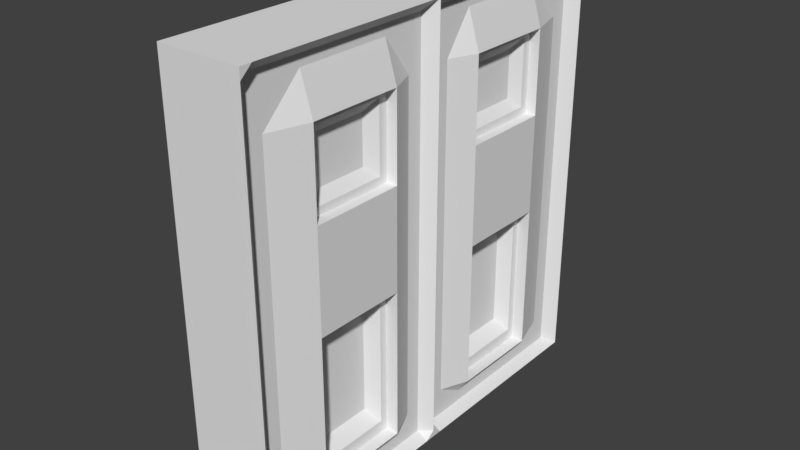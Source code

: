# Source: Door.blend  (saved by Blender 2.79.0; exported with 4.5.12 LTS)
import bpy
from mathutils import Matrix  # noqa: F401  (used for matrix-valued properties, if any)

bpy.ops.wm.read_factory_settings(use_empty=True)
scene = bpy.context.scene
scene.name = 'Scene'

# ---- collections
col_collection_1 = bpy.data.collections.new('Collection 1'); scene.collection.children.link(col_collection_1)

# ---- world
world_world = bpy.data.worlds.new('World'); scene.world = world_world
world_world.color = (0.05088, 0.05088, 0.05088)
world_world.use_sun_shadow = False
world_world.sun_shadow_jitter_overblur = 0.0
world_world.cycles.sampling_method = 'MANUAL'

# ---- meshes
me_cube_001 = bpy.data.meshes.new('Cube.001')
me_cube_001.from_pydata([(-1.0, 1.0, -1.0), (-1.0, 1.0, 1.0), (1.0, 1.0, -1.0), (1.0, 1.0, 1.0), (-1.0, 1.0, 0.0), (1.0, 1.0, 0.0), (-1.0, 1.0, 0.3296), (1.0, 1.0, 0.3296), (-1.0, 1.0, 0.7222), (1.0, 1.0, 0.7222), (-1.0, 1.0, -0.139), (1.0, 1.0, -0.139), (-1.0, 1.0, -0.8357), (1.0, 1.0, -0.8357), (-1.0, 0.2508, 1.0), (1.0, 0.2508, -1.0), (-1.0, 0.2508, -1.0), (1.0, 0.2508, 1.0), (1.0, 0.2508, 0.0), (-1.0, 0.2508, 0.0), (1.0, 0.2508, 0.3296), (-1.0, 0.2508, 0.3296), (1.0, 0.2508, 0.7222), (-1.0, 0.2508, 0.7222), (-1.0, 0.2508, -0.139), (1.0, 0.2508, -0.139), (1.0, 0.2508, -0.8357), (-1.0, 0.2508, -0.8357), (-1.0, 0.687, 1.0), (1.0, 0.687, -1.0), (-1.0, 0.687, 0.0), (-1.0, 0.687, 0.3296), (-1.0, 0.687, 0.7222), (-1.0, 0.687, -0.139), (-1.0, 0.687, -0.8357), (-1.0, 0.687, -1.0), (1.0, 0.687, 1.0), (1.0, 0.687, 0.0), (1.0, 0.687, 0.3296), (1.0, 0.687, 0.7222), (1.0, 0.687, -0.139), (1.0, 0.687, -0.8357), (0.7492, 0.687, 0.3296), (0.7492, 0.2508, 0.3296), (0.7492, 0.687, 0.7222), (0.7492, 0.2508, 0.7222), (0.7492, 0.6445, 0.3679), (0.7492, 0.2934, 0.3679), (0.7492, 0.6445, 0.6839), (0.7492, 0.2934, 0.6839), (0.5596, 0.5908, 0.4162), (0.5596, 0.3471, 0.4162), (0.5596, 0.5908, 0.6356), (0.5596, 0.3471, 0.6356), (0.6976, 0.687, -0.139), (0.6976, 0.2508, -0.139), (0.6976, 0.687, -0.8357), (0.6976, 0.2508, -0.8357), (0.6976, 0.6501, -0.198), (0.6976, 0.2878, -0.198), (0.6976, 0.6501, -0.7767), (0.6976, 0.2878, -0.7767), (0.373, 0.617, -0.2508), (0.373, 0.3209, -0.2508), (0.373, 0.617, -0.7238), (0.373, 0.3209, -0.7238), (-0.7507, 0.2508, 0.7222), (-0.7507, 0.2508, 0.3296), (-0.7507, 0.687, 0.3296), (-0.7507, 0.687, 0.7222), (-0.7507, 0.2818, 0.6944), (-0.7507, 0.2818, 0.3575), (-0.7507, 0.6561, 0.3575), (-0.7507, 0.6561, 0.6944), (-0.3851, 0.3158, 0.6638), (-0.3851, 0.3158, 0.388), (-0.3851, 0.6221, 0.388), (-0.3851, 0.6221, 0.6638), (-1.0, 1.0, 0.9028), (1.0, 1.0, 0.9028), (0.7224, 0.2508, 0.9028), (-0.8327, 0.2508, 0.9028), (0.7224, 0.687, 0.9028), (-0.8327, 0.687, 0.9028), (-1.0, 0.04658, -1.0), (1.0, 0.04658, 1.0), (0.7224, 0.04658, 0.0), (0.7224, 0.04658, 0.3296), (0.7224, 0.04658, 0.7222), (0.7224, 0.04658, -0.139), (0.7224, 0.04658, -0.8357), (-1.0, 0.04658, 1.0), (1.0, 0.04658, -1.0), (-0.8327, 0.04658, 0.0), (-0.8327, 0.04658, 0.3296), (-0.8327, 0.04658, 0.7222), (-0.8327, 0.04658, -0.139), (-0.8327, 0.04658, -0.8357), (-0.8327, 0.04658, 0.9028), (0.7224, 0.04658, 0.9028), (-1.0, 0.1182, 1.0), (1.0, 0.1182, -1.0), (-0.8327, 0.1182, 0.0), (-0.8327, 0.1182, 0.3296), (-0.8327, 0.1182, 0.7222), (-0.8327, 0.1182, -0.139), (-0.8327, 0.1182, -0.8357), (-1.0, 0.1182, -1.0), (1.0, 0.1182, 1.0), (0.7224, 0.1182, 0.0), (0.7224, 0.1182, 0.3296), (0.7224, 0.1182, 0.7222), (0.7224, 0.1182, -0.139), (0.7224, 0.1182, -0.8357), (-0.7259, 0.687, -0.139), (-1.0, 1.0, -0.9671), (1.0, 1.0, -0.9671), (-0.8327, 0.2508, -0.9671), (0.7224, 0.2508, -0.9671), (0.7224, 0.687, -0.9671), (-0.8327, 0.687, -0.9671), (-0.8327, 0.04658, -0.9671), (0.7224, 0.04658, -0.9671), (0.7224, 0.1182, -0.9671), (-0.8327, 0.1182, -0.9671), (-1.0, 1.0, 0.9514), (1.0, 1.0, 0.9514), (0.7224, 0.2508, 0.9514), (-0.8327, 0.2508, 0.9514), (0.7224, 0.687, 0.9514), (-0.8327, 0.687, 0.9514), (-0.8327, 0.04658, 0.9514), (0.7224, 0.04658, 0.9514), (0.7224, 0.1182, 0.9514), (-0.8327, 0.1182, 0.9514), (-1.0, 1.0, -0.9178), (1.0, 1.0, -0.9108), (-0.8327, 0.2508, -0.9137), (0.7224, 0.2508, -0.9108), (0.7224, 0.687, -0.9108), (-0.8327, 0.687, -0.9137), (-0.8327, 0.04658, -0.9137), (0.7224, 0.04658, -0.9108), (-0.7259, 0.2508, -0.8357), (-1.0, 0.9462, 1.0), (1.0, 0.9462, -1.0), (-0.8327, 0.9462, 0.0), (-0.8327, 0.9462, 0.3296), (-0.8327, 0.9462, 0.7222), (-0.8327, 0.9462, -0.139), (-0.8327, 0.9462, -0.8357), (-1.0, 0.9462, -1.0), (1.0, 0.9462, 1.0), (0.7224, 0.9462, 0.0), (0.7224, 0.9462, 0.3296), (0.7224, 0.9462, 0.7222), (0.7224, 0.9462, -0.139), (0.7224, 0.9462, -0.8357), (0.7224, 0.9462, 0.9028), (-0.8327, 0.9462, 0.9028), (0.7224, 0.9462, -0.9671), (-0.8327, 0.9462, -0.9671), (0.7224, 0.9462, 0.9514), (-0.8327, 0.9462, 0.9514), (0.7224, 0.9462, -0.9108), (-0.8327, 0.9462, -0.9137), (-1.0, 0.8722, -1.0), (1.0, 0.8722, 1.0), (0.7224, 0.8722, 0.0), (0.7224, 0.8722, 0.3296), (0.7224, 0.8722, 0.7222), (0.7224, 0.8722, -0.139), (0.7224, 0.8722, -0.8357), (-0.7259, 0.687, -0.8357), (0.7224, 0.8722, -0.9671), (0.7224, 0.8722, 0.9514), (-0.7259, 0.2508, -0.139), (-1.0, 0.8722, 1.0), (1.0, 0.8722, -1.0), (-0.8327, 0.8722, 0.0), (-0.8327, 0.8722, 0.3296), (-0.8327, 0.8722, 0.7222), (-0.8327, 0.8722, -0.139), (-0.8327, 0.8722, -0.8357), (-0.8327, 0.8722, -0.9671), (-0.8327, 0.8722, 0.9514), (-0.7259, 0.2995, -0.758), (-0.7259, 0.6384, -0.758), (-0.7259, 0.2995, -0.2166), (-0.7259, 0.6384, -0.2166), (-0.3815, 0.3416, -0.2839), (-0.3815, 0.5963, -0.2839), (-0.3815, 0.3416, -0.6908), (-0.3815, 0.5963, -0.6908), (-1.0, -1.0, -1.0), (-1.0, -1.0, 1.0), (1.0, -1.0, -1.0), (1.0, -1.0, 1.0), (-1.0, 0.0, -1.0), (-1.0, 0.0, 1.0), (1.0, 0.0, -1.0), (1.0, 0.0, 1.0), (-1.0, -1.0, 0.0), (1.0, -1.0, 0.0), (1.0, 0.0, 0.0), (-1.0, 0.0, 0.0), (-1.0, -1.0, 0.3296), (1.0, -1.0, 0.3296), (1.0, 0.0, 0.3296), (-1.0, 0.0, 0.3296), (-1.0, -1.0, 0.7222), (1.0, -1.0, 0.7222), (1.0, 0.0, 0.7222), (-1.0, 0.0, 0.7222), (-1.0, -1.0, -0.139), (1.0, -1.0, -0.139), (1.0, 0.0, -0.139), (-1.0, 0.0, -0.139), (-1.0, -1.0, -0.8357), (1.0, -1.0, -0.8357), (1.0, 0.0, -0.8357), (-1.0, 0.0, -0.8357), (-1.0, -0.2508, 1.0), (1.0, -0.2508, -1.0), (-1.0, -0.2508, -1.0), (1.0, -0.2508, 1.0), (1.0, -0.2508, 0.0), (-1.0, -0.2508, 0.0), (1.0, -0.2508, 0.3296), (-1.0, -0.2508, 0.3296), (1.0, -0.2508, 0.7222), (-1.0, -0.2508, 0.7222), (-1.0, -0.2508, -0.139), (1.0, -0.2508, -0.139), (1.0, -0.2508, -0.8357), (-1.0, -0.2508, -0.8357), (-1.0, -0.687, 1.0), (1.0, -0.687, -1.0), (-1.0, -0.687, 0.0), (-1.0, -0.687, 0.3296), (-1.0, -0.687, 0.7222), (-1.0, -0.687, -0.139), (-1.0, -0.687, -0.8357), (-1.0, -0.687, -1.0), (1.0, -0.687, 1.0), (1.0, -0.687, 0.0), (1.0, -0.687, 0.3296), (1.0, -0.687, 0.7222), (1.0, -0.687, -0.139), (1.0, -0.687, -0.8357), (0.7492, -0.687, 0.3296), (0.7492, -0.2508, 0.3296), (0.7492, -0.687, 0.7222), (0.7492, -0.2508, 0.7222), (0.7492, -0.6445, 0.3679), (0.7492, -0.2934, 0.3679), (0.7492, -0.6445, 0.6839), (0.7492, -0.2934, 0.6839), (0.5596, -0.5908, 0.4162), (0.5596, -0.3471, 0.4162), (0.5596, -0.5908, 0.6356), (0.5596, -0.3471, 0.6356), (0.6976, -0.687, -0.139), (0.6976, -0.2508, -0.139), (0.6976, -0.687, -0.8357), (0.6976, -0.2508, -0.8357), (0.6976, -0.6501, -0.198), (0.6976, -0.2878, -0.198), (0.6976, -0.6501, -0.7767), (0.6976, -0.2878, -0.7767), (0.373, -0.617, -0.2508), (0.373, -0.3209, -0.2508), (0.373, -0.617, -0.7238), (0.373, -0.3209, -0.7238), (-0.7507, -0.2508, 0.7222), (-0.7507, -0.2508, 0.3296), (-0.7507, -0.687, 0.3296), (-0.7507, -0.687, 0.7222), (-0.7507, -0.2818, 0.6944), (-0.7507, -0.2818, 0.3575), (-0.7507, -0.6561, 0.3575), (-0.7507, -0.6561, 0.6944), (-0.3851, -0.3158, 0.6638), (-0.3851, -0.3158, 0.388), (-0.3851, -0.6221, 0.388), (-0.3851, -0.6221, 0.6638), (-1.0, -1.0, 0.9028), (1.0, -1.0, 0.9028), (1.0, 0.0, 0.9028), (-1.0, 0.0, 0.9028), (0.7224, -0.2508, 0.9028), (-0.8327, -0.2508, 0.9028), (0.7224, -0.687, 0.9028), (-0.8327, -0.687, 0.9028), (-1.0, -0.04658, -1.0), (1.0, -0.04658, 1.0), (0.7224, -0.04658, 0.0), (0.7224, -0.04658, 0.3296), (0.7224, -0.04658, 0.7222), (0.7224, -0.04658, -0.139), (0.7224, -0.04658, -0.8357), (-1.0, -0.04658, 1.0), (1.0, -0.04658, -1.0), (-0.8327, -0.04658, 0.0), (-0.8327, -0.04658, 0.3296), (-0.8327, -0.04658, 0.7222), (-0.8327, -0.04658, -0.139), (-0.8327, -0.04658, -0.8357), (-0.8327, -0.04658, 0.9028), (0.7224, -0.04658, 0.9028), (-1.0, -0.1182, 1.0), (1.0, -0.1182, -1.0), (-0.8327, -0.1182, 0.0), (-0.8327, -0.1182, 0.3296), (-0.8327, -0.1182, 0.7222), (-0.8327, -0.1182, -0.139), (-0.8327, -0.1182, -0.8357), (-1.0, -0.1182, -1.0), (1.0, -0.1182, 1.0), (0.7224, -0.1182, 0.0), (0.7224, -0.1182, 0.3296), (0.7224, -0.1182, 0.7222), (0.7224, -0.1182, -0.139), (0.7224, -0.1182, -0.8357), (-0.7259, -0.687, -0.139), (-1.0, -1.0, -0.9671), (1.0, -1.0, -0.9671), (1.0, 0.0, -0.9671), (-1.0, 0.0, -0.9671), (-0.8327, -0.2508, -0.9671), (0.7224, -0.2508, -0.9671), (0.7224, -0.687, -0.9671), (-0.8327, -0.687, -0.9671), (-0.8327, -0.04658, -0.9671), (0.7224, -0.04658, -0.9671), (0.7224, -0.1182, -0.9671), (-0.8327, -0.1182, -0.9671), (-1.0, -1.0, 0.9514), (1.0, -1.0, 0.9514), (1.0, 0.0, 0.9514), (-1.0, 0.0, 0.9514), (0.7224, -0.2508, 0.9514), (-0.8327, -0.2508, 0.9514), (0.7224, -0.687, 0.9514), (-0.8327, -0.687, 0.9514), (-0.8327, -0.04658, 0.9514), (0.7224, -0.04658, 0.9514), (0.7224, -0.1182, 0.9514), (-0.8327, -0.1182, 0.9514), (-1.0, -1.0, -0.9178), (1.0, -1.0, -0.9108), (1.0, 0.0, -0.9108), (-1.0, 0.0, -0.9178), (-0.8327, -0.2508, -0.9137), (0.7224, -0.2508, -0.9108), (0.7224, -0.687, -0.9108), (-0.8327, -0.687, -0.9137), (-0.8327, -0.04658, -0.9137), (0.7224, -0.04658, -0.9108), (-0.7259, -0.2508, -0.8357), (-1.0, -0.9462, 1.0), (1.0, -0.9462, -1.0), (-0.8327, -0.9462, 0.0), (-0.8327, -0.9462, 0.3296), (-0.8327, -0.9462, 0.7222), (-0.8327, -0.9462, -0.139), (-0.8327, -0.9462, -0.8357), (-1.0, -0.9462, -1.0), (1.0, -0.9462, 1.0), (0.7224, -0.9462, 0.0), (0.7224, -0.9462, 0.3296), (0.7224, -0.9462, 0.7222), (0.7224, -0.9462, -0.139), (0.7224, -0.9462, -0.8357), (0.7224, -0.9462, 0.9028), (-0.8327, -0.9462, 0.9028), (0.7224, -0.9462, -0.9671), (-0.8327, -0.9462, -0.9671), (0.7224, -0.9462, 0.9514), (-0.8327, -0.9462, 0.9514), (0.7224, -0.9462, -0.9108), (-0.8327, -0.9462, -0.9137), (-1.0, -0.8722, -1.0), (1.0, -0.8722, 1.0), (0.7224, -0.8722, 0.0), (0.7224, -0.8722, 0.3296), (0.7224, -0.8722, 0.7222), (0.7224, -0.8722, -0.139), (0.7224, -0.8722, -0.8357), (-0.7259, -0.687, -0.8357), (0.7224, -0.8722, -0.9671), (0.7224, -0.8722, 0.9514), (-0.7259, -0.2508, -0.139), (-1.0, -0.8722, 1.0), (1.0, -0.8722, -1.0), (-0.8327, -0.8722, 0.0), (-0.8327, -0.8722, 0.3296), (-0.8327, -0.8722, 0.7222), (-0.8327, -0.8722, -0.139), (-0.8327, -0.8722, -0.8357), (-0.8327, -0.8722, -0.9671), (-0.8327, -0.8722, 0.9514), (-0.7259, -0.2995, -0.758), (-0.7259, -0.6384, -0.758), (-0.7259, -0.2995, -0.2166), (-0.7259, -0.6384, -0.2166), (-0.3815, -0.3416, -0.2839), (-0.3815, -0.5963, -0.2839), (-0.3815, -0.3416, -0.6908), (-0.3815, -0.5963, -0.6908), (-1.0, 0.0, 1.0), (1.0, 0.0, 1.0), (1.0, 0.0, -1.0), (-1.0, 0.0, -1.0), (1.0, 0.0, -0.9671), (-1.0, 0.0, -0.9671), (1.0, 0.0, 0.3296), (1.0, 0.0, 0.0), (-1.0, 0.0, 0.3296), (-1.0, 0.0, 0.0), (1.0, 0.0, 0.7222), (-1.0, 0.0, 0.7222), (1.0, 0.0, 0.9028), (-1.0, 0.0, 0.9028), (1.0, 0.0, -0.139), (-1.0, 0.0, -0.139), (1.0, 0.0, -0.8357), (-1.0, 0.0, -0.8357), (1.0, 0.0, 0.9514), (-1.0, 0.0, 0.9514), (1.0, 0.0, -0.9108), (-1.0, 0.0, -0.9178)], [], [(163, 144, 1, 125), (125, 1, 3, 126), (85, 91, 410, 411), (84, 92, 412, 413), (132, 85, 411, 428), (89, 86, 417, 424), (10, 4, 5, 11), (149, 146, 4, 10), (86, 87, 416, 417), (4, 6, 7, 5), (146, 147, 6, 4), (87, 88, 420, 416), (6, 8, 9, 7), (147, 148, 8, 6), (150, 149, 10, 12), (12, 10, 11, 13), (90, 89, 424, 426), (142, 90, 426, 430), (135, 12, 13, 136), (165, 150, 12, 135), (106, 27, 137), (139, 41, 26, 138), (41, 40, 54, 56), (106, 105, 24, 27), (103, 104, 23, 21), (39, 22, 45, 44), (102, 103, 21, 19), (37, 38, 20, 18), (105, 102, 19, 24), (40, 37, 18, 25), (129, 36, 17, 127), (35, 29, 15, 16), (36, 28, 14, 17), (134, 100, 14, 128), (167, 177, 28, 36), (166, 178, 29, 35), (175, 167, 36, 129), (171, 168, 37, 40), (168, 169, 38, 37), (169, 170, 39, 38), (172, 171, 40, 41), (139, 172, 41), (137, 27, 34, 140), (27, 24, 176, 143), (32, 31, 68, 69), (19, 21, 31, 30), (24, 19, 30, 33), (128, 14, 28, 130), (42, 44, 48, 46), (22, 20, 43, 45), (20, 38, 42, 43), (38, 39, 44, 42), (49, 47, 51, 53), (44, 45, 49, 48), (45, 43, 47, 49), (43, 42, 46, 47), (50, 52, 53, 51), (47, 46, 50, 51), (46, 48, 52, 50), (48, 49, 53, 52), (56, 54, 58, 60), (40, 25, 55, 54), (25, 26, 57, 55), (26, 41, 56, 57), (59, 61, 65, 63), (57, 56, 60, 61), (55, 57, 61, 59), (54, 55, 59, 58), (64, 62, 63, 65), (58, 59, 63, 62), (60, 58, 62, 64), (61, 60, 64, 65), (69, 68, 72, 73), (31, 21, 67, 68), (21, 23, 66, 67), (23, 32, 69, 66), (70, 73, 77, 74), (68, 67, 71, 72), (66, 69, 73, 70), (67, 66, 70, 71), (75, 74, 77, 76), (71, 70, 74, 75), (73, 72, 76, 77), (72, 71, 75, 76), (23, 81, 83, 32), (170, 82, 39), (104, 81, 23), (39, 82, 80, 22), (88, 99, 422, 420), (8, 78, 79, 9), (148, 159, 78, 8), (33, 34, 173, 114), (421, 423, 98, 95), (429, 410, 91, 131), (425, 419, 93, 96), (419, 418, 94, 93), (418, 421, 95, 94), (427, 425, 96, 97), (431, 427, 97, 141), (24, 33, 114, 176), (113, 112, 89, 90), (110, 111, 88, 87), (109, 110, 87, 86), (112, 109, 86, 89), (133, 108, 85, 132), (107, 101, 92, 84), (108, 100, 91, 85), (17, 14, 100, 108), (16, 15, 101, 107), (127, 17, 108, 133), (25, 18, 109, 112), (18, 20, 110, 109), (20, 22, 111, 110), (26, 25, 112, 113), (138, 26, 113), (22, 80, 111), (131, 91, 100, 134), (96, 93, 102, 105), (93, 94, 103, 102), (94, 95, 104, 103), (97, 96, 105, 106), (84, 121, 124, 107), (15, 118, 123, 101), (101, 123, 122, 92), (413, 415, 121, 84), (16, 117, 120, 35), (178, 174, 119, 29), (29, 119, 118, 15), (107, 124, 117, 16), (151, 161, 115, 0), (0, 115, 116, 2), (92, 122, 414, 412), (113, 90, 142, 122, 123, 118, 138), (176, 114, 189, 188), (423, 429, 131, 98), (81, 128, 130, 83), (34, 27, 143, 173), (121, 141, 97, 106, 137, 117, 124), (82, 129, 127, 80), (99, 132, 428, 422), (78, 125, 126, 79), (159, 163, 125, 78), (164, 157, 172, 139, 119, 174, 160), (173, 143, 186, 187), (415, 431, 141, 121), (117, 137, 140, 120), (143, 176, 188, 186), (119, 139, 138, 118), (181, 83, 130, 185, 163, 159, 148), (161, 165, 135, 115), (115, 135, 136, 116), (122, 142, 430, 414), (98, 131, 134, 128, 81, 104, 95), (116, 136, 164, 160), (79, 126, 162, 158), (166, 184, 161, 151), (2, 116, 160, 145), (9, 79, 158, 155), (136, 13, 157, 164), (13, 11, 156, 157), (7, 9, 155, 154), (5, 7, 154, 153), (11, 5, 153, 156), (126, 3, 152, 162), (0, 2, 145, 151), (3, 1, 144, 152), (183, 182, 149, 150), (180, 181, 148, 147), (179, 180, 147, 146), (182, 179, 146, 149), (185, 177, 144, 163), (130, 28, 177, 185), (33, 30, 179, 182), (30, 31, 180, 179), (31, 32, 181, 180), (34, 33, 182, 183), (140, 34, 183), (32, 83, 181), (35, 120, 184, 166), (140, 183, 150, 165, 161, 184, 120), (133, 132, 99, 88, 111, 80, 127), (145, 160, 174, 178), (187, 186, 192, 193), (157, 156, 171, 172), (154, 155, 170, 169), (153, 154, 169, 168), (156, 153, 168, 171), (162, 152, 167, 175), (151, 145, 178, 166), (152, 144, 177, 167), (114, 173, 187, 189), (155, 158, 162, 175, 129, 82, 170), (192, 190, 191, 193), (186, 188, 190, 192), (189, 187, 193, 191), (188, 189, 191, 190), (379, 337, 195, 360), (337, 338, 197, 195), (295, 201, 199, 301), (294, 198, 200, 302), (346, 339, 201, 295), (299, 216, 204, 296), (214, 215, 203, 202), (365, 214, 202, 362), (296, 204, 208, 297), (202, 203, 207, 206), (362, 202, 206, 363), (297, 208, 212, 298), (206, 207, 211, 210), (363, 206, 210, 364), (366, 218, 214, 365), (218, 219, 215, 214), (300, 220, 216, 299), (358, 351, 220, 300), (349, 350, 219, 218), (381, 349, 218, 366), (316, 353, 235), (355, 354, 234, 249), (249, 264, 262, 248), (316, 235, 232, 315), (313, 229, 231, 314), (247, 252, 253, 230), (312, 227, 229, 313), (245, 226, 228, 246), (315, 232, 227, 312), (248, 233, 226, 245), (343, 341, 225, 244), (243, 224, 223, 237), (244, 225, 222, 236), (348, 342, 222, 310), (383, 244, 236, 393), (382, 243, 237, 394), (391, 343, 244, 383), (387, 248, 245, 384), (384, 245, 246, 385), (385, 246, 247, 386), (388, 249, 248, 387), (355, 249, 388), (353, 356, 242, 235), (235, 359, 392, 232), (240, 277, 276, 239), (227, 238, 239, 229), (232, 241, 238, 227), (342, 344, 236, 222), (250, 254, 256, 252), (230, 253, 251, 228), (228, 251, 250, 246), (246, 250, 252, 247), (257, 261, 259, 255), (252, 256, 257, 253), (253, 257, 255, 251), (251, 255, 254, 250), (258, 259, 261, 260), (255, 259, 258, 254), (254, 258, 260, 256), (256, 260, 261, 257), (264, 268, 266, 262), (248, 262, 263, 233), (233, 263, 265, 234), (234, 265, 264, 249), (267, 271, 273, 269), (265, 269, 268, 264), (263, 267, 269, 265), (262, 266, 267, 263), (272, 273, 271, 270), (266, 270, 271, 267), (268, 272, 270, 266), (269, 273, 272, 268), (277, 281, 280, 276), (239, 276, 275, 229), (229, 275, 274, 231), (231, 274, 277, 240), (278, 282, 285, 281), (276, 280, 279, 275), (274, 278, 281, 277), (275, 279, 278, 274), (283, 284, 285, 282), (279, 283, 282, 278), (281, 285, 284, 280), (280, 284, 283, 279), (231, 240, 293, 291), (386, 247, 292), (314, 231, 291), (247, 230, 290, 292), (298, 212, 288, 309), (210, 211, 287, 286), (364, 210, 286, 375), (241, 324, 389, 242), (213, 305, 308, 289), (340, 345, 301, 199), (217, 306, 303, 205), (205, 303, 304, 209), (209, 304, 305, 213), (221, 307, 306, 217), (352, 357, 307, 221), (232, 392, 324, 241), (323, 300, 299, 322), (320, 297, 298, 321), (319, 296, 297, 320), (322, 299, 296, 319), (347, 346, 295, 318), (317, 294, 302, 311), (318, 295, 301, 310), (225, 318, 310, 222), (224, 317, 311, 223), (341, 347, 318, 225), (233, 322, 319, 226), (226, 319, 320, 228), (228, 320, 321, 230), (234, 323, 322, 233), (354, 323, 234), (230, 321, 290), (345, 348, 310, 301), (306, 315, 312, 303), (303, 312, 313, 304), (304, 313, 314, 305), (307, 316, 315, 306), (294, 317, 336, 333), (223, 311, 335, 330), (311, 302, 334, 335), (198, 294, 333, 328), (224, 243, 332, 329), (394, 237, 331, 390), (237, 223, 330, 331), (317, 224, 329, 336), (367, 194, 325, 377), (194, 196, 326, 325), (302, 200, 327, 334), (323, 354, 330, 335, 334, 358, 300), (392, 404, 405, 324), (289, 308, 345, 340), (291, 293, 344, 342), (242, 389, 359, 235), (333, 336, 329, 353, 316, 307, 357), (292, 290, 341, 343), (309, 288, 339, 346), (286, 287, 338, 337), (375, 286, 337, 379), (380, 376, 390, 331, 355, 388, 373), (389, 403, 402, 359), (328, 333, 357, 352), (329, 332, 356, 353), (359, 402, 404, 392), (331, 330, 354, 355), (397, 364, 375, 379, 401, 344, 293), (377, 325, 349, 381), (325, 326, 350, 349), (334, 327, 351, 358), (308, 305, 314, 291, 342, 348, 345), (326, 376, 380, 350), (287, 374, 378, 338), (382, 367, 377, 400), (196, 361, 376, 326), (211, 371, 374, 287), (350, 380, 373, 219), (219, 373, 372, 215), (207, 370, 371, 211), (203, 369, 370, 207), (215, 372, 369, 203), (338, 378, 368, 197), (194, 367, 361, 196), (197, 368, 360, 195), (399, 366, 365, 398), (396, 363, 364, 397), (395, 362, 363, 396), (398, 365, 362, 395), (401, 379, 360, 393), (344, 401, 393, 236), (241, 398, 395, 238), (238, 395, 396, 239), (239, 396, 397, 240), (242, 399, 398, 241), (356, 399, 242), (240, 397, 293), (243, 382, 400, 332), (356, 332, 400, 377, 381, 366, 399), (347, 341, 290, 321, 298, 309, 346), (361, 394, 390, 376), (403, 409, 408, 402), (373, 388, 387, 372), (370, 385, 386, 371), (369, 384, 385, 370), (372, 387, 384, 369), (378, 391, 383, 368), (367, 382, 394, 361), (368, 383, 393, 360), (324, 405, 403, 389), (371, 386, 292, 343, 391, 378, 374), (408, 409, 407, 406), (402, 408, 406, 404), (405, 407, 409, 403), (404, 406, 407, 405)])
me_cube_001.use_remesh_preserve_volume = False
me_cube_001.use_remesh_preserve_attributes = False
me_cube_001.use_mirror_vertex_groups = False
me_cube_001.update()

# ---- objects
ob_cube = bpy.data.objects.new('Cube', me_cube_001)

# ---- transforms, parenting, visibility, modifiers, constraints
ob_cube.location = (0.0, 0.0, 0.0)
ob_cube.scale = (0.1948, 1.0, 1.0)
ob_cube.lineart.crease_threshold = 0.0

# ---- collection membership
col_collection_1.objects.link(ob_cube)

# ---- scene / render settings (as saved in the file)
scene.frame_start = 1; scene.frame_end = 250; scene.frame_set(1)
scene.render.engine = 'BLENDER_EEVEE_NEXT'
scene.render.resolution_percentage = 50
scene.render.dither_intensity = 0.0
scene.cycles.use_denoising = False
scene.cycles.samples = 128
scene.cycles.sampling_pattern = 'TABULATED_SOBOL'
scene.cycles.use_adaptive_sampling = False
scene.cycles.use_light_tree = False
scene.cycles.blur_glossy = 0.0
scene.cycles.sample_clamp_indirect = 0.0
scene.view_settings.view_transform = 'Standard'
bpy.context.view_layer.update()

# ---- added for rendering (the .blend has no active camera and no usable light): camera, sun
cam_auto = bpy.data.cameras.new('AutoCamera')
cam_auto.lens = 50.0
cam_auto.sensor_width = 36.0
cam_auto.clip_end = 1000.0
ob_auto_camera = bpy.data.objects.new('AutoCamera', cam_auto)
scene.collection.objects.link(ob_auto_camera)
ob_auto_camera.location = (2.64163, -3.16995, 2.1133)
ob_auto_camera.rotation_euler = (1.09748, -7.21219e-08, 0.694738)
scene.camera = ob_auto_camera
light_auto_sun = bpy.data.lights.new('AutoSun', 'SUN')
light_auto_sun.energy = 3.0
light_auto_sun.angle = 0.0523599
ob_auto_sun = bpy.data.objects.new('AutoSun', light_auto_sun)
scene.collection.objects.link(ob_auto_sun)
ob_auto_sun.rotation_euler = (0.872665, 0.174533, 0.523599)
bpy.context.view_layer.update()
